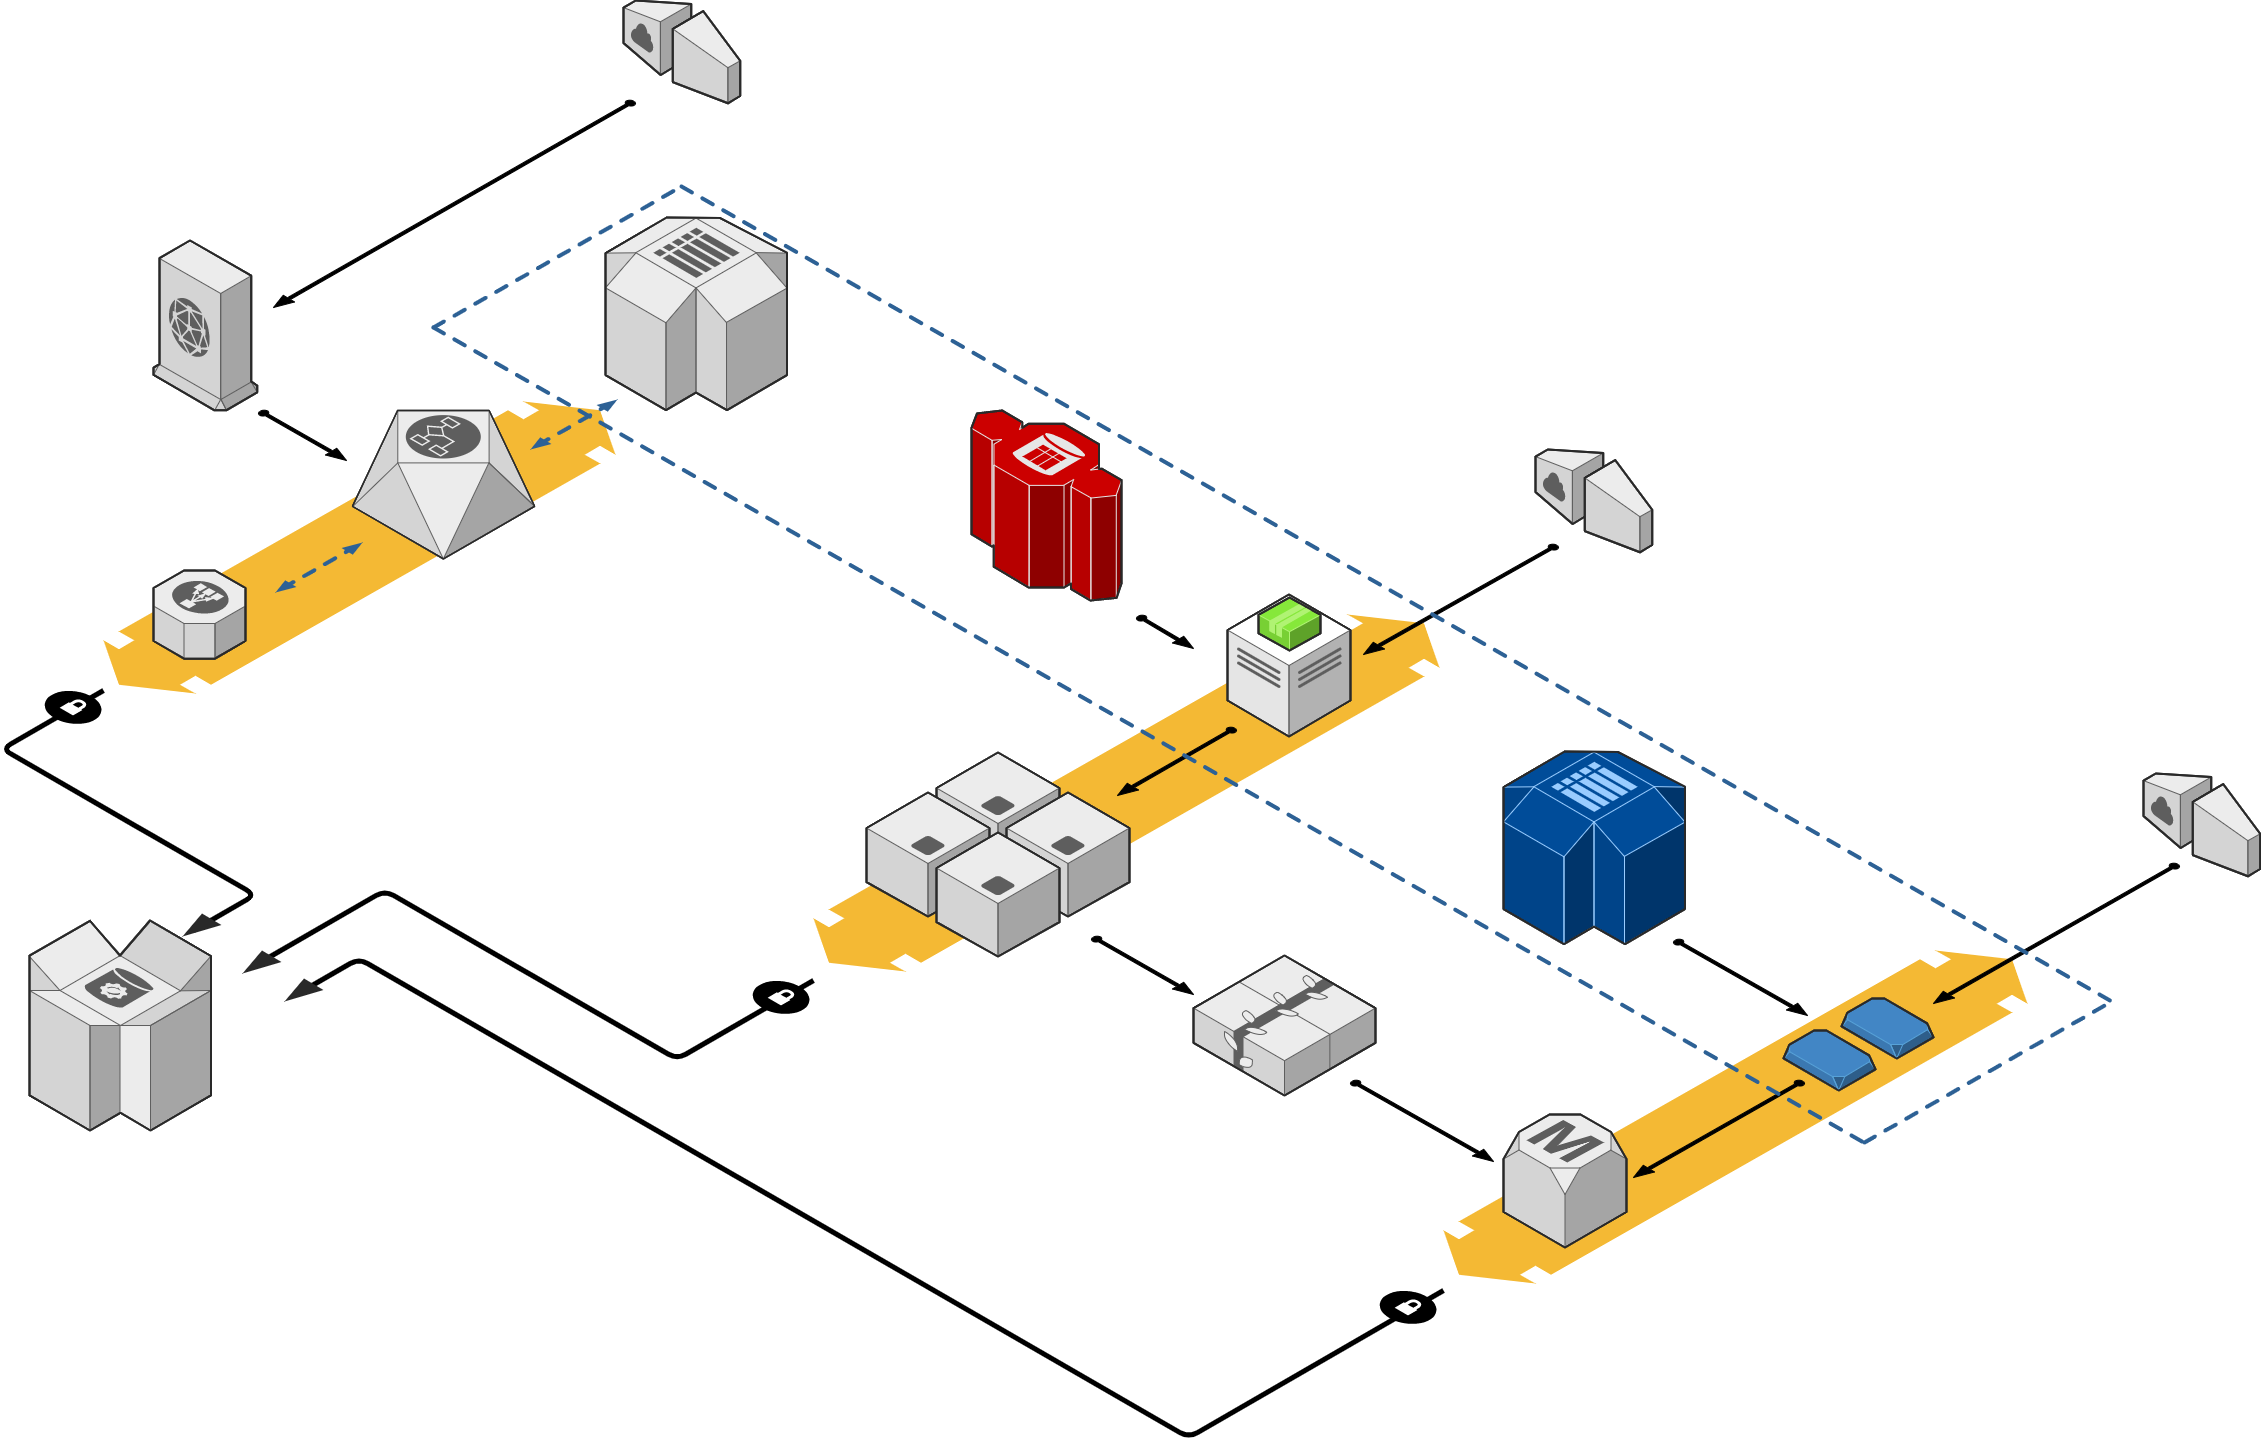

The diagram above was exported from draw.io. Its source (the exported page's mxGraphModel, read from the mxfile embedded in the PNG):
<mxGraphModel dx="2590" dy="1237" grid="1" gridSize="10" guides="1" tooltips="1" connect="1" arrows="1" fold="1" page="1" pageScale="1" pageWidth="850" pageHeight="1100" background="#ffffff" math="0" shadow="0">
  <root>
    <mxCell id="0" />
    <mxCell id="1" parent="0" />
    <mxCell id="d5ac148becb70bc-7" value="" style="verticalLabelPosition=bottom;html=1;verticalAlign=top;strokeWidth=1;dashed=0;shape=mxgraph.aws3d.flatDoubleEdge;fillColor=#000000;aspect=fixed;rounded=1;shadow=0;comic=0;fontFamily=Verdana;fontSize=12;flipV=1;" parent="1" vertex="1">
      <mxGeometry x="1602" y="1328" width="584" height="333" as="geometry" />
    </mxCell>
    <mxCell id="1a8abee3a6cfdf20-38" value="" style="verticalLabelPosition=bottom;html=1;verticalAlign=top;strokeWidth=1;dashed=0;shape=mxgraph.aws3d.flatDoubleEdge;fillColor=#000000;aspect=fixed;rounded=1;shadow=0;comic=0;fontFamily=Verdana;fontSize=12;flipV=1;" parent="1" vertex="1">
      <mxGeometry x="972" y="992" width="626" height="357" as="geometry" />
    </mxCell>
    <mxCell id="1a8abee3a6cfdf20-28" value="" style="verticalLabelPosition=bottom;html=1;verticalAlign=top;strokeWidth=1;dashed=0;shape=mxgraph.aws3d.flatDoubleEdge;fillColor=#000000;aspect=fixed;rounded=1;shadow=0;comic=0;fontFamily=Verdana;fontSize=12;flipV=1;" parent="1" vertex="1">
      <mxGeometry x="262" y="779" width="512" height="292" as="geometry" />
    </mxCell>
    <mxCell id="1a8abee3a6cfdf20-3" value="" style="edgeStyle=isometricEdgeStyle;endArrow=none;html=1;labelBackgroundColor=none;strokeWidth=5;fontFamily=Verdana;fontSize=12" parent="1" edge="1">
      <mxGeometry width="50" height="100" relative="1" as="geometry">
        <mxPoint x="352" y="1308" as="sourcePoint" />
        <mxPoint x="262" y="1068" as="targetPoint" />
        <Array as="points">
          <mxPoint x="302" y="1208" />
        </Array>
      </mxGeometry>
    </mxCell>
    <mxCell id="1a8abee3a6cfdf20-4" value="" style="verticalLabelPosition=bottom;html=1;verticalAlign=top;strokeWidth=1;dashed=0;shape=mxgraph.aws3d.dynamoDb;fillColor=#ECECEC;strokeColor=#5E5E5E;aspect=fixed;rounded=1;shadow=0;comic=0;fontSize=12" parent="1" vertex="1">
      <mxGeometry x="188" y="1298" width="181.5" height="210" as="geometry" />
    </mxCell>
    <mxCell id="1a8abee3a6cfdf20-5" value="" style="edgeStyle=isometricEdgeStyle;endArrow=none;html=1;labelBackgroundColor=none;strokeColor=#000000;strokeWidth=5;fontFamily=Verdana;fontSize=12" parent="1" edge="1">
      <mxGeometry width="50" height="100" relative="1" as="geometry">
        <mxPoint x="422" y="1338" as="sourcePoint" />
        <mxPoint x="972" y="1358" as="targetPoint" />
        <Array as="points">
          <mxPoint x="682" y="1348" />
        </Array>
      </mxGeometry>
    </mxCell>
    <mxCell id="1a8abee3a6cfdf20-6" value="" style="verticalLabelPosition=bottom;html=1;verticalAlign=top;strokeWidth=1;dashed=0;shape=mxgraph.aws3d.elasticLoadBalancing;fillColor=#ECECEC;strokeColor=#5E5E5E;aspect=fixed;rounded=1;shadow=0;comic=0;fontSize=12;" parent="1" vertex="1">
      <mxGeometry x="312" y="948" width="92" height="88.17" as="geometry" />
    </mxCell>
    <mxCell id="1a8abee3a6cfdf20-7" value="" style="verticalLabelPosition=bottom;html=1;verticalAlign=top;strokeWidth=1;dashed=0;shape=mxgraph.aws3d.workflowService;fillColor=#ECECEC;strokeColor=#5E5E5E;aspect=fixed;rounded=1;shadow=0;comic=0;fontSize=12" parent="1" vertex="1">
      <mxGeometry x="511" y="788" width="182.20000000000002" height="148.4" as="geometry" />
    </mxCell>
    <mxCell id="1a8abee3a6cfdf20-8" value="" style="verticalLabelPosition=bottom;html=1;verticalAlign=top;strokeWidth=1;dashed=0;shape=mxgraph.aws3d.cloudfront;fillColor=#ECECEC;strokeColor=#5E5E5E;aspect=fixed;rounded=1;shadow=0;comic=0;fontSize=12" parent="1" vertex="1">
      <mxGeometry x="312" y="618" width="103.8" height="169.79999999999998" as="geometry" />
    </mxCell>
    <mxCell id="1a8abee3a6cfdf20-9" value="" style="verticalLabelPosition=bottom;html=1;verticalAlign=top;strokeWidth=1;dashed=0;shape=mxgraph.aws3d.internetGateway;fillColor=#ECECEC;strokeColor=#5E5E5E;aspect=fixed;rounded=1;shadow=0;comic=0;fontSize=12;flipH=1;flipV=0;" parent="1" vertex="1">
      <mxGeometry x="782" y="378" width="116.7" height="102.8" as="geometry" />
    </mxCell>
    <mxCell id="1a8abee3a6cfdf20-10" value="" style="verticalLabelPosition=bottom;html=1;verticalAlign=top;strokeWidth=1;dashed=0;shape=mxgraph.aws3d.internetGateway;fillColor=#ECECEC;strokeColor=#5E5E5E;aspect=fixed;rounded=1;shadow=0;comic=0;fontSize=12;flipH=1;flipV=0;" parent="1" vertex="1">
      <mxGeometry x="1694" y="827" width="116.7" height="102.8" as="geometry" />
    </mxCell>
    <mxCell id="1a8abee3a6cfdf20-11" value="" style="verticalLabelPosition=bottom;html=1;verticalAlign=top;strokeWidth=1;dashed=0;shape=mxgraph.aws3d.internetGateway;fillColor=#ECECEC;strokeColor=#5E5E5E;aspect=fixed;rounded=1;shadow=0;comic=0;fontSize=12;flipH=1;flipV=0;" parent="1" vertex="1">
      <mxGeometry x="2302" y="1151" width="116.7" height="102.8" as="geometry" />
    </mxCell>
    <mxCell id="1a8abee3a6cfdf20-12" value="" style="verticalLabelPosition=bottom;html=1;verticalAlign=top;strokeWidth=1;dashed=0;shape=mxgraph.aws3d.redshift;fillColor=#CC0000;strokeColor=#E6E6E6;aspect=fixed;rounded=1;shadow=0;comic=0;fontSize=12" parent="1" vertex="1">
      <mxGeometry x="1130" y="788" width="150" height="190" as="geometry" />
    </mxCell>
    <mxCell id="1a8abee3a6cfdf20-13" value="" style="verticalLabelPosition=bottom;html=1;verticalAlign=top;strokeWidth=1;dashed=0;shape=mxgraph.aws3d.simpleDb2;fillColor=#ECECEC;strokeColor=#5E5E5E;aspect=fixed;rounded=1;shadow=0;comic=0;fontSize=12" parent="1" vertex="1">
      <mxGeometry x="764" y="595" width="181.5" height="192.6" as="geometry" />
    </mxCell>
    <mxCell id="1a8abee3a6cfdf20-14" value="" style="verticalLabelPosition=bottom;html=1;verticalAlign=top;strokeWidth=1;dashed=0;shape=mxgraph.aws3d.snapshot;fillColor=#4286c5;strokeColor=#57A2D8;aspect=fixed;rounded=1;shadow=0;comic=0;fontSize=12" parent="1" vertex="1">
      <mxGeometry x="2000" y="1376" width="92" height="60" as="geometry" />
    </mxCell>
    <mxCell id="1a8abee3a6cfdf20-15" value="" style="verticalLabelPosition=bottom;html=1;verticalAlign=top;strokeWidth=1;dashed=0;shape=mxgraph.aws3d.application_server;fillColor=#ECECEC;strokeColor=#5E5E5E;aspect=fixed;rounded=1;shadow=0;comic=0;fontSize=12" parent="1" vertex="1">
      <mxGeometry x="1095" y="1130" width="123" height="124" as="geometry" />
    </mxCell>
    <mxCell id="1a8abee3a6cfdf20-16" value="" style="verticalLabelPosition=bottom;html=1;verticalAlign=top;strokeWidth=1;dashed=0;shape=mxgraph.aws3d.application_server;fillColor=#ECECEC;strokeColor=#5E5E5E;aspect=fixed;rounded=1;shadow=0;comic=0;fontSize=12" parent="1" vertex="1">
      <mxGeometry x="1025" y="1170" width="123" height="124" as="geometry" />
    </mxCell>
    <mxCell id="1a8abee3a6cfdf20-17" value="" style="verticalLabelPosition=bottom;html=1;verticalAlign=top;strokeWidth=1;dashed=0;shape=mxgraph.aws3d.application_server;fillColor=#ECECEC;strokeColor=#5E5E5E;aspect=fixed;rounded=1;shadow=0;comic=0;fontSize=12" parent="1" vertex="1">
      <mxGeometry x="1165" y="1170" width="123" height="124" as="geometry" />
    </mxCell>
    <mxCell id="1a8abee3a6cfdf20-18" value="" style="verticalLabelPosition=bottom;html=1;verticalAlign=top;strokeWidth=1;dashed=0;shape=mxgraph.aws3d.application_server;fillColor=#ECECEC;strokeColor=#5E5E5E;aspect=fixed;rounded=1;shadow=0;comic=0;fontSize=12" parent="1" vertex="1">
      <mxGeometry x="1095" y="1210" width="123" height="124" as="geometry" />
    </mxCell>
    <mxCell id="1a8abee3a6cfdf20-19" value="" style="verticalLabelPosition=bottom;html=1;verticalAlign=top;strokeWidth=1;dashed=0;shape=mxgraph.aws3d.elasticBeanstalk;fillColor=#ECECEC;strokeColor=#5E5E5E;aspect=fixed;rounded=1;shadow=0;comic=0;fontSize=12" parent="1" vertex="1">
      <mxGeometry x="1352" y="1333" width="182" height="140" as="geometry" />
    </mxCell>
    <mxCell id="1a8abee3a6cfdf20-20" value="" style="verticalLabelPosition=bottom;html=1;verticalAlign=top;strokeWidth=1;dashed=0;shape=mxgraph.aws3d.simpleDb2;fillColor=#004C99;strokeColor=#99CCFF;aspect=fixed;rounded=1;shadow=0;comic=0;fontSize=12" parent="1" vertex="1">
      <mxGeometry x="1662" y="1129" width="181.5" height="192.6" as="geometry" />
    </mxCell>
    <mxCell id="1a8abee3a6cfdf20-22" value="" style="verticalLabelPosition=bottom;html=1;verticalAlign=top;strokeWidth=1;dashed=0;shape=mxgraph.aws3d.dataCenter;fillColor=#ffffff;strokeColor=#5E5E5E;aspect=fixed;rounded=1;shadow=0;comic=0;fontSize=12" parent="1" vertex="1">
      <mxGeometry x="1386" y="972" width="123" height="142" as="geometry" />
    </mxCell>
    <mxCell id="1a8abee3a6cfdf20-23" value="" style="verticalLabelPosition=bottom;html=1;verticalAlign=top;strokeWidth=1;dashed=0;shape=mxgraph.aws3d.application2;fillColor=#86E83A;strokeColor=#B0F373;aspect=fixed;rounded=1;shadow=0;comic=0;fontSize=12" parent="1" vertex="1">
      <mxGeometry x="1417" y="975" width="62" height="53" as="geometry" />
    </mxCell>
    <mxCell id="1a8abee3a6cfdf20-25" value="" style="verticalLabelPosition=bottom;html=1;verticalAlign=top;strokeWidth=1;dashed=0;shape=mxgraph.aws3d.arrowhead;aspect=fixed;rounded=1;shadow=0;comic=0;fillColor=none;fontFamily=Verdana;fontSize=12;fontColor=#000000;flipV=1;" parent="1" vertex="1">
      <mxGeometry x="341" y="1291" width="39" height="23" as="geometry" />
    </mxCell>
    <mxCell id="1a8abee3a6cfdf20-27" value="" style="verticalLabelPosition=bottom;html=1;verticalAlign=top;strokeWidth=1;dashed=0;shape=mxgraph.aws3d.arrowhead;aspect=fixed;rounded=1;shadow=0;comic=0;fillColor=none;fontFamily=Verdana;fontSize=12;fontColor=#000000;flipV=1;" parent="1" vertex="1">
      <mxGeometry x="401" y="1328" width="39" height="23" as="geometry" />
    </mxCell>
    <mxCell id="1a8abee3a6cfdf20-1" value="" style="verticalLabelPosition=bottom;html=1;verticalAlign=top;strokeWidth=1;dashed=0;shape=mxgraph.aws3d.secureConnection;fillColor=#000000;strokeColor=#ffffff;aspect=fixed;rounded=1;shadow=0;comic=0;fontSize=12" parent="1" vertex="1">
      <mxGeometry x="203" y="1068" width="56.99999999999999" height="34" as="geometry" />
    </mxCell>
    <mxCell id="1a8abee3a6cfdf20-29" value="" style="verticalLabelPosition=bottom;html=1;verticalAlign=top;strokeWidth=1;dashed=0;shape=mxgraph.aws3d.dashedEdgeDouble;fillColor=#000000;aspect=fixed;rounded=1;shadow=0;comic=0;fontFamily=Verdana;fontSize=12;flipV=1;" parent="1" vertex="1">
      <mxGeometry x="434" y="920" width="87" height="50" as="geometry" />
    </mxCell>
    <mxCell id="1a8abee3a6cfdf20-30" value="" style="verticalLabelPosition=bottom;html=1;verticalAlign=top;strokeWidth=1;dashed=0;shape=mxgraph.aws3d.dashedEdgeDouble;fillColor=#000000;aspect=fixed;rounded=1;shadow=0;comic=0;fontFamily=Verdana;fontSize=12;flipV=1;" parent="1" vertex="1">
      <mxGeometry x="689" y="777" width="87" height="50" as="geometry" />
    </mxCell>
    <mxCell id="1a8abee3a6cfdf20-33" value="" style="verticalLabelPosition=bottom;html=1;verticalAlign=top;strokeWidth=1;dashed=0;shape=mxgraph.aws3d.arrowSE;fillColor=#000000;aspect=fixed;rounded=1;shadow=0;comic=0;fontFamily=Verdana;fontSize=12;" parent="1" vertex="1">
      <mxGeometry x="417" y="788" width="88" height="50" as="geometry" />
    </mxCell>
    <mxCell id="1a8abee3a6cfdf20-34" value="" style="verticalLabelPosition=bottom;html=1;verticalAlign=top;strokeWidth=1;dashed=0;shape=mxgraph.aws3d.arrowSW;fillColor=#000000;aspect=fixed;rounded=1;shadow=0;comic=0;fontFamily=Verdana;fontSize=12;" parent="1" vertex="1">
      <mxGeometry x="432" y="478" width="362" height="207" as="geometry" />
    </mxCell>
    <mxCell id="1a8abee3a6cfdf20-35" value="" style="verticalLabelPosition=bottom;html=1;verticalAlign=top;strokeWidth=1;dashed=0;shape=mxgraph.aws3d.arrowSE;fillColor=#000000;aspect=fixed;rounded=1;shadow=0;comic=0;fontFamily=Verdana;fontSize=12" parent="1" vertex="1">
      <mxGeometry x="1295" y="993" width="57" height="33" as="geometry" />
    </mxCell>
    <mxCell id="1a8abee3a6cfdf20-36" value="" style="verticalLabelPosition=bottom;html=1;verticalAlign=top;strokeWidth=1;dashed=0;shape=mxgraph.aws3d.arrowSW;fillColor=#000000;aspect=fixed;rounded=1;shadow=0;comic=0;fontFamily=Verdana;fontSize=12" parent="1" vertex="1">
      <mxGeometry x="1522" y="922" width="195" height="110" as="geometry" />
    </mxCell>
    <mxCell id="1a8abee3a6cfdf20-37" value="" style="verticalLabelPosition=bottom;html=1;verticalAlign=top;strokeWidth=1;dashed=0;shape=mxgraph.aws3d.arrowSW;fillColor=#000000;aspect=fixed;rounded=1;shadow=0;comic=0;fontFamily=Verdana;fontSize=12" parent="1" vertex="1">
      <mxGeometry x="1276" y="1105" width="119" height="68" as="geometry" />
    </mxCell>
    <mxCell id="1a8abee3a6cfdf20-39" value="" style="verticalLabelPosition=bottom;html=1;verticalAlign=top;strokeWidth=1;dashed=0;shape=mxgraph.aws3d.arrowSE;fillColor=#000000;aspect=fixed;rounded=1;shadow=0;comic=0;fontFamily=Verdana;fontSize=12" parent="1" vertex="1">
      <mxGeometry x="1250" y="1314" width="102" height="58" as="geometry" />
    </mxCell>
    <mxCell id="d5ac148becb70bc-1" value="" style="verticalLabelPosition=bottom;html=1;verticalAlign=top;strokeWidth=1;dashed=0;shape=mxgraph.aws3d.arrowSE;fillColor=#000000;aspect=fixed;rounded=1;shadow=0;comic=0;fontFamily=Verdana;fontSize=12" parent="1" vertex="1">
      <mxGeometry x="1509" y="1458" width="143" height="81" as="geometry" />
    </mxCell>
    <mxCell id="d5ac148becb70bc-2" value="" style="verticalLabelPosition=bottom;html=1;verticalAlign=top;strokeWidth=1;dashed=0;shape=mxgraph.aws3d.snapshot;fillColor=#4286c5;strokeColor=#57A2D8;aspect=fixed;rounded=1;shadow=0;comic=0;fontFamily=Verdana;fontSize=12" parent="1" vertex="1">
      <mxGeometry x="1942" y="1408" width="92" height="60" as="geometry" />
    </mxCell>
    <mxCell id="d5ac148becb70bc-3" value="" style="verticalLabelPosition=bottom;html=1;verticalAlign=top;strokeWidth=1;dashed=0;shape=mxgraph.aws3d.rdsMaster;fillColor=#ECECEC;strokeColor=#5E5E5E;aspect=fixed;rounded=1;shadow=0;comic=0;fontFamily=Verdana;fontSize=12" parent="1" vertex="1">
      <mxGeometry x="1662" y="1492" width="123" height="133" as="geometry" />
    </mxCell>
    <mxCell id="d5ac148becb70bc-4" value="" style="verticalLabelPosition=bottom;html=1;verticalAlign=top;strokeWidth=1;dashed=0;shape=mxgraph.aws3d.arrowSW;fillColor=#000000;aspect=fixed;rounded=1;shadow=0;comic=0;fontFamily=Verdana;fontSize=12" parent="1" vertex="1">
      <mxGeometry x="1792" y="1458" width="171" height="97" as="geometry" />
    </mxCell>
    <mxCell id="d5ac148becb70bc-5" value="" style="verticalLabelPosition=bottom;html=1;verticalAlign=top;strokeWidth=1;dashed=0;shape=mxgraph.aws3d.arrowSE;fillColor=#000000;aspect=fixed;rounded=1;shadow=0;comic=0;fontFamily=Verdana;fontSize=12" parent="1" vertex="1">
      <mxGeometry x="1832" y="1317" width="134" height="76" as="geometry" />
    </mxCell>
    <mxCell id="d5ac148becb70bc-6" value="" style="verticalLabelPosition=bottom;html=1;verticalAlign=top;strokeWidth=1;dashed=0;shape=mxgraph.aws3d.arrowSW;fillColor=#000000;aspect=fixed;rounded=1;shadow=0;comic=0;fontFamily=Verdana;fontSize=12" parent="1" vertex="1">
      <mxGeometry x="2092" y="1241" width="246" height="140" as="geometry" />
    </mxCell>
    <mxCell id="d5ac148becb70bc-8" value="" style="verticalLabelPosition=bottom;html=1;verticalAlign=top;strokeWidth=1;dashed=0;shape=mxgraph.aws3d.dashedArrowlessEdge;aspect=fixed;rounded=1;shadow=0;comic=0;fontFamily=Verdana;fontSize=12" parent="1" vertex="1">
      <mxGeometry x="840" y="564" width="1432" height="816" as="geometry" />
    </mxCell>
    <mxCell id="d5ac148becb70bc-9" value="" style="verticalLabelPosition=bottom;html=1;verticalAlign=top;strokeWidth=1;dashed=0;shape=mxgraph.aws3d.dashedArrowlessEdge;aspect=fixed;rounded=1;shadow=0;comic=0;fontFamily=Verdana;fontSize=12" parent="1" vertex="1">
      <mxGeometry x="592" y="705" width="1432" height="816" as="geometry" />
    </mxCell>
    <mxCell id="d5ac148becb70bc-10" value="" style="verticalLabelPosition=bottom;html=1;verticalAlign=top;strokeWidth=1;dashed=0;shape=mxgraph.aws3d.dashedArrowlessEdge;fillColor=#000000;aspect=fixed;rounded=1;shadow=0;comic=0;fontFamily=Verdana;fontSize=12;fontColor=#000000;flipV=1;" parent="1" vertex="1">
      <mxGeometry x="592" y="564" width="248" height="141" as="geometry" />
    </mxCell>
    <mxCell id="d5ac148becb70bc-12" value="" style="verticalLabelPosition=bottom;html=1;verticalAlign=top;strokeWidth=1;dashed=0;shape=mxgraph.aws3d.dashedArrowlessEdge;aspect=fixed;rounded=1;shadow=0;comic=0;fontFamily=Verdana;fontSize=12;flipV=1;" parent="1" vertex="1">
      <mxGeometry x="2023" y="1378" width="249" height="142" as="geometry" />
    </mxCell>
    <mxCell id="1a8abee3a6cfdf20-2" value="" style="verticalLabelPosition=bottom;html=1;verticalAlign=top;strokeWidth=1;dashed=0;shape=mxgraph.aws3d.secureConnection;fillColor=#000000;strokeColor=#ffffff;aspect=fixed;rounded=1;shadow=0;comic=0;fontSize=12" parent="1" vertex="1">
      <mxGeometry x="911" y="1358" width="56.99999999999999" height="34" as="geometry" />
    </mxCell>
    <mxCell id="d5ac148becb70bc-14" value="" style="edgeStyle=isometricEdgeStyle;endArrow=none;html=1;labelBackgroundColor=none;strokeWidth=5;fontFamily=Verdana;fontSize=12" parent="1" edge="1">
      <mxGeometry width="50" height="100" relative="1" as="geometry">
        <mxPoint x="462" y="1368" as="sourcePoint" />
        <mxPoint x="1602" y="1668" as="targetPoint" />
        <Array as="points">
          <mxPoint x="902" y="1558" />
        </Array>
      </mxGeometry>
    </mxCell>
    <mxCell id="d5ac148becb70bc-15" value="" style="verticalLabelPosition=bottom;html=1;verticalAlign=top;strokeWidth=1;dashed=0;shape=mxgraph.aws3d.arrowhead;aspect=fixed;rounded=1;shadow=0;comic=0;fillColor=none;fontFamily=Verdana;fontSize=12;fontColor=#000000;flipV=1;" parent="1" vertex="1">
      <mxGeometry x="443" y="1356" width="39" height="23" as="geometry" />
    </mxCell>
    <mxCell id="d5ac148becb70bc-16" value="" style="verticalLabelPosition=bottom;html=1;verticalAlign=top;strokeWidth=1;dashed=0;shape=mxgraph.aws3d.secureConnection;fillColor=#000000;strokeColor=#ffffff;aspect=fixed;rounded=1;shadow=0;comic=0;fontSize=12" parent="1" vertex="1">
      <mxGeometry x="1538" y="1668" width="56.99999999999999" height="34" as="geometry" />
    </mxCell>
  </root>
</mxGraphModel>